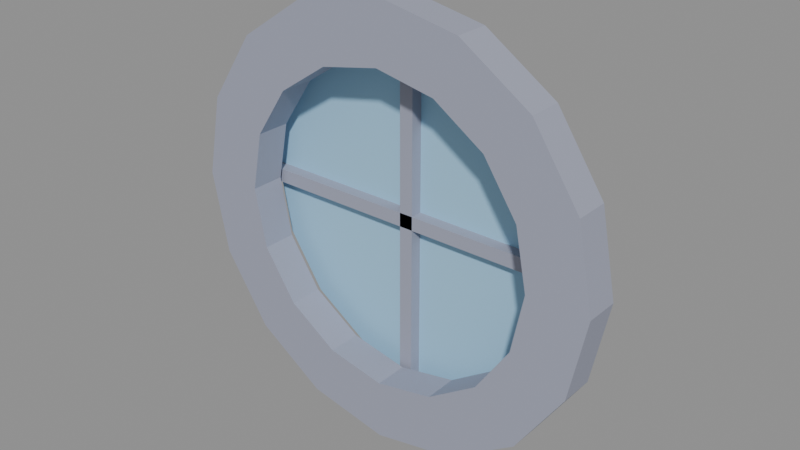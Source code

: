 # Source: window-round.blend  (saved by Blender 5.2.45; exported with 4.5.12 LTS)
import bpy
from mathutils import Matrix  # noqa: F401  (used for matrix-valued properties, if any)

bpy.ops.wm.read_factory_settings(use_empty=True)
scene = bpy.context.scene
scene.name = 'Scene'

# ---- collections
col_col_lowpoly = bpy.data.collections.new('COL_LowPoly'); scene.collection.children.link(col_col_lowpoly)

# ---- images (referenced by path relative to the original .blend; pixels are not part of the script)
import os
ASSET_DIR = os.environ.get("B2B_ASSET_DIR", "")  # directory of the original .blend (textures are referenced by path, not embedded)
HERE = os.path.dirname(os.path.abspath(__file__))  # packed textures are extracted next to this script under _unpacked/

def load_image(name, relpath, width, height, colorspace="sRGB"):
    """Load a texture the original file referenced (path relative to the .blend, or extracted next to this script)."""
    p = next((c for c in (os.path.join(HERE, relpath), os.path.join(ASSET_DIR, relpath)) if relpath and os.path.exists(c)), "")
    if p:
        img = bpy.data.images.load(p, check_existing=True)
        img.name = name
    else:  # same state as the original file: an image datablock whose file is absent (Cycles renders it pink)
        img = bpy.data.images.new(name, width, height)
        img.source = "FILE"
        img.filepath = "//" + (relpath or name)
    img.colorspace_settings.name = colorspace
    return img
img_window_round_basecolor = load_image('window-round_BaseColor', '_unpacked/window-round_BaseColor.3cf0ac54.png', 128, 80, 'sRGB')
img_window_round_maskmap = load_image('window-round_MaskMap', '_unpacked/window-round_MaskMap.3361b4b1.png', 128, 80, 'Non-Color')

# ---- materials (node trees are filled in below, after node groups)
mat_m_window_round = bpy.data.materials.new('M_window-round')

# ---- material node trees
mat_m_window_round.use_nodes = True; mat_m_window_round.node_tree.nodes.clear()
_N = mat_m_window_round.node_tree.nodes; _L = mat_m_window_round.node_tree.links
n0 = _N.new('ShaderNodeBsdfPrincipled'); n0.name = 'Principled BSDF'; n0.location = (-200, 100)
n0.inputs[10].default_value = 0.005
n1 = _N.new('ShaderNodeOutputMaterial'); n1.name = 'Material Output'; n1.location = (200, 100)
n2 = _N.new('ShaderNodeTexImage'); n2.name = 'Image Texture'; n2.location = (0, 0)
n2.image = img_window_round_basecolor
n2.interpolation = 'Closest'
n3 = _N.new('ShaderNodeTexImage'); n3.name = 'Image Texture.001'; n3.location = (0, 0)
n3.image = img_window_round_maskmap
n3.interpolation = 'Closest'
n4 = _N.new('ShaderNodeSeparateColor'); n4.name = 'Separate Color'; n4.location = (0, 0)
n5 = _N.new('ShaderNodeMath'); n5.name = 'Math'; n5.location = (0, 0)
n5.operation = 'SUBTRACT'
n5.inputs[0].default_value = 1.0
_L.new(n0.outputs[0], n1.inputs[0])
_L.new(n2.outputs[0], n0.inputs[0])
_L.new(n3.outputs[0], n4.inputs[0])
_L.new(n4.outputs[0], n0.inputs[1])
_L.new(n3.outputs[1], n5.inputs[1])
_L.new(n5.outputs[0], n0.inputs[2])
n1.is_active_output = True

# ---- meshes
me_window_round = bpy.data.meshes.new('window-round')
me_window_round.from_pydata([(0.2, 0.024, 0.6), (0.1848, 0.024, 0.6765), (0.1414, 0.024, 0.7414), (0.07654, 0.024, 0.7848), (1.225e-17, 0.024, 0.8), (-0.07654, 0.024, 0.7848), (-0.1414, 0.024, 0.7414), (-0.1848, 0.024, 0.6765), (-0.2, 0.024, 0.6), (-0.1848, 0.024, 0.5235), (-0.1414, 0.024, 0.4586), (-0.07654, 0.024, 0.4152), (-3.674e-17, 0.024, 0.4), (0.07654, 0.024, 0.4152), (0.1414, 0.024, 0.4586), (0.1848, 0.024, 0.5235), (0.2, 0.036, 0.6), (0.1848, 0.036, 0.6765), (0.1414, 0.036, 0.7414), (0.07654, 0.036, 0.7848), (1.225e-17, 0.036, 0.8), (-0.07654, 0.036, 0.7848), (-0.1414, 0.036, 0.7414), (-0.1848, 0.036, 0.6765), (-0.2, 0.036, 0.6), (-0.1848, 0.036, 0.5235), (-0.1414, 0.036, 0.4586), (-0.07654, 0.036, 0.4152), (-3.674e-17, 0.036, 0.4), (0.07654, 0.036, 0.4152), (0.1414, 0.036, 0.4586), (0.1848, 0.036, 0.5235), (0.25, -0.035, 0.6), (0.231, -0.035, 0.6957), (0.1768, -0.035, 0.7768), (0.09567, -0.035, 0.831), (1.531e-17, -0.035, 0.85), (-0.09567, -0.035, 0.831), (-0.1768, -0.035, 0.7768), (-0.231, -0.035, 0.6957), (-0.25, -0.035, 0.6), (-0.231, -0.035, 0.5043), (-0.1768, -0.035, 0.4232), (-0.09567, -0.035, 0.369), (-4.592e-17, -0.035, 0.35), (0.09567, -0.035, 0.369), (0.1768, -0.035, 0.4232), (0.231, -0.035, 0.5043), (0.18, -0.035, 0.6), (0.1663, -0.035, 0.6689), (0.1273, -0.035, 0.7273), (0.06888, -0.035, 0.7663), (1.102e-17, -0.035, 0.78), (-0.06888, -0.035, 0.7663), (-0.1273, -0.035, 0.7273), (-0.1663, -0.035, 0.6689), (-0.18, -0.035, 0.6), (-0.1663, -0.035, 0.5311), (-0.1273, -0.035, 0.4727), (-0.06888, -0.035, 0.4337), (-3.307e-17, -0.035, 0.42), (0.06888, -0.035, 0.4337), (0.1273, -0.035, 0.4727), (0.1663, -0.035, 0.5311), (0.25, 0.005, 0.6), (0.231, 0.005, 0.6957), (0.1768, 0.005, 0.7768), (0.09567, 0.005, 0.831), (1.531e-17, 0.005, 0.85), (-0.09567, 0.005, 0.831), (-0.1768, 0.005, 0.7768), (-0.231, 0.005, 0.6957), (-0.25, 0.005, 0.6), (-0.231, 0.005, 0.5043), (-0.1768, 0.005, 0.4232), (-0.09567, 0.005, 0.369), (-4.592e-17, 0.005, 0.35), (0.09567, 0.005, 0.369), (0.1768, 0.005, 0.4232), (0.231, 0.005, 0.5043), (0.18, 0.005, 0.6), (0.1663, 0.005, 0.6689), (0.1273, 0.005, 0.7273), (0.06888, 0.005, 0.7663), (1.102e-17, 0.005, 0.78), (-0.06888, 0.005, 0.7663), (-0.1273, 0.005, 0.7273), (-0.1663, 0.005, 0.6689), (-0.18, 0.005, 0.6), (-0.1663, 0.005, 0.5311), (-0.1273, 0.005, 0.4727), (-0.06888, 0.005, 0.4337), (-3.307e-17, 0.005, 0.42), (0.06888, 0.005, 0.4337), (0.1273, 0.005, 0.4727), (0.1663, 0.005, 0.5311), (-0.008, 0.01, 0.4), (0.008, 0.01, 0.4), (0.008, 0.03, 0.4), (-0.008, 0.03, 0.4), (-0.008, 0.01, 0.8), (0.008, 0.01, 0.8), (0.008, 0.03, 0.8), (-0.008, 0.03, 0.8), (-0.2, 0.01, 0.592), (0.2, 0.01, 0.592), (0.2, 0.03, 0.592), (-0.2, 0.03, 0.592), (-0.2, 0.01, 0.608), (0.2, 0.01, 0.608), (0.2, 0.03, 0.608), (-0.2, 0.03, 0.608)], [], [(6, 12, 13), (29, 23, 21), (0, 16, 17, 1), (1, 17, 18, 2), (2, 18, 19, 3), (3, 19, 20, 4), (4, 20, 21, 5), (5, 21, 22, 6), (6, 22, 23, 7), (7, 23, 24, 8), (8, 24, 25, 9), (9, 25, 26, 10), (10, 26, 27, 11), (11, 27, 28, 12), (12, 28, 29, 13), (13, 29, 30, 14), (14, 30, 31, 15), (15, 31, 16, 0), (15, 0, 1), (2, 3, 4), (14, 15, 1), (2, 4, 5), (13, 14, 1), (13, 1, 2), (10, 11, 12), (13, 2, 5), (9, 10, 12), (13, 5, 6), (8, 9, 12), (6, 7, 8), (6, 8, 12), (16, 31, 30), (29, 28, 27), (17, 16, 30), (29, 27, 26), (18, 17, 30), (29, 26, 25), (19, 18, 30), (29, 25, 24), (20, 19, 30), (29, 24, 23), (21, 20, 30), (23, 22, 21), (21, 30, 29), (32, 33, 49, 48), (65, 64, 80, 81), (33, 32, 64, 65), (48, 49, 81, 80), (33, 34, 50, 49), (66, 65, 81, 82), (34, 33, 65, 66), (49, 50, 82, 81), (34, 35, 51, 50), (67, 66, 82, 83), (35, 34, 66, 67), (50, 51, 83, 82), (35, 36, 52, 51), (68, 67, 83, 84), (36, 35, 67, 68), (51, 52, 84, 83), (36, 37, 53, 52), (69, 68, 84, 85), (37, 36, 68, 69), (52, 53, 85, 84), (37, 38, 54, 53), (70, 69, 85, 86), (38, 37, 69, 70), (53, 54, 86, 85), (38, 39, 55, 54), (71, 70, 86, 87), (39, 38, 70, 71), (54, 55, 87, 86), (39, 40, 56, 55), (72, 71, 87, 88), (40, 39, 71, 72), (55, 56, 88, 87), (40, 41, 57, 56), (73, 72, 88, 89), (41, 40, 72, 73), (56, 57, 89, 88), (41, 42, 58, 57), (74, 73, 89, 90), (42, 41, 73, 74), (57, 58, 90, 89), (42, 43, 59, 58), (75, 74, 90, 91), (43, 42, 74, 75), (58, 59, 91, 90), (43, 44, 60, 59), (76, 75, 91, 92), (44, 43, 75, 76), (59, 60, 92, 91), (44, 45, 61, 60), (77, 76, 92, 93), (45, 44, 76, 77), (60, 61, 93, 92), (45, 46, 62, 61), (78, 77, 93, 94), (46, 45, 77, 78), (61, 62, 94, 93), (46, 47, 63, 62), (79, 78, 94, 95), (47, 46, 78, 79), (62, 63, 95, 94), (47, 32, 48, 63), (64, 79, 95, 80), (32, 47, 79, 64), (63, 48, 80, 95), (96, 99, 98, 97), (100, 101, 102, 103), (96, 97, 101, 100), (97, 98, 102, 101), (98, 99, 103, 102), (99, 96, 100, 103), (104, 107, 106, 105), (108, 109, 110, 111), (104, 105, 109, 108), (105, 106, 110, 109), (106, 107, 111, 110), (107, 104, 108, 111)])
_uv = me_window_round.uv_layers.new(name='UVMap')
_uv.uv.foreach_set('vector', [0.5625, 0.5, 0.5625, 0.5, 0.5625, 0.5, 0.5625, 0.5, 0.5625, 0.5, 0.5625, 0.5, 0.5625, 0.5, 0.5625, 0.5, 0.5625, 0.5, 0.5625, 0.5, 0.5625, 0.5, 0.5625, 0.5, 0.5625, 0.5, 0.5625, 0.5, 0.5625, 0.5, 0.5625, 0.5, 0.5625, 0.5, 0.5625, 0.5, 0.5625, 0.5, 0.5625, 0.5, 0.5625, 0.5, 0.5625, 0.5, 0.5625, 0.5, 0.5625, 0.5, 0.5625, 0.5, 0.5625, 0.5, 0.5625, 0.5, 0.5625, 0.5, 0.5625, 0.5, 0.5625, 0.5, 0.5625, 0.5, 0.5625, 0.5, 0.5625, 0.5, 0.5625, 0.5, 0.5625, 0.5, 0.5625, 0.5, 0.5625, 0.5, 0.5625, 0.5, 0.5625, 0.5, 0.5625, 0.5, 0.5625, 0.5, 0.5625, 0.5, 0.5625, 0.5, 0.5625, 0.5, 0.5625, 0.5, 0.5625, 0.5, 0.5625, 0.5, 0.5625, 0.5, 0.5625, 0.5, 0.5625, 0.5, 0.5625, 0.5, 0.5625, 0.5, 0.5625, 0.5, 0.5625, 0.5, 0.5625, 0.5, 0.5625, 0.5, 0.5625, 0.5, 0.5625, 0.5, 0.5625, 0.5, 0.5625, 0.5, 0.5625, 0.5, 0.5625, 0.5, 0.5625, 0.5, 0.5625, 0.5, 0.5625, 0.5, 0.5625, 0.5, 0.5625, 0.5, 0.5625, 0.5, 0.5625, 0.5, 0.5625, 0.5, 0.5625, 0.5, 0.5625, 0.5, 0.5625, 0.5, 0.5625, 0.5, 0.5625, 0.5, 0.5625, 0.5, 0.5625, 0.5, 0.5625, 0.5, 0.5625, 0.5, 0.5625, 0.5, 0.5625, 0.5, 0.5625, 0.5, 0.5625, 0.5, 0.5625, 0.5, 0.5625, 0.5, 0.5625, 0.5, 0.5625, 0.5, 0.5625, 0.5, 0.5625, 0.5, 0.5625, 0.5, 0.5625, 0.5, 0.5625, 0.5, 0.5625, 0.5, 0.5625, 0.5, 0.5625, 0.5, 0.5625, 0.5, 0.5625, 0.5, 0.5625, 0.5, 0.5625, 0.5, 0.5625, 0.5, 0.5625, 0.5, 0.5625, 0.5, 0.5625, 0.5, 0.5625, 0.5, 0.5625, 0.5, 0.5625, 0.5, 0.5625, 0.5, 0.5625, 0.5, 0.5625, 0.5, 0.5625, 0.5, 0.5625, 0.5, 0.5625, 0.5, 0.5625, 0.5, 0.5625, 0.5, 0.5625, 0.5, 0.5625, 0.5, 0.5625, 0.5, 0.5625, 0.5, 0.5625, 0.5, 0.5625, 0.5, 0.5625, 0.5, 0.5625, 0.5, 0.5625, 0.5, 0.5625, 0.5, 0.5625, 0.5, 0.5625, 0.5, 0.5625, 0.5, 0.5625, 0.5, 0.5625, 0.5, 0.5625, 0.5, 0.5625, 0.5, 0.5625, 0.5, 0.5625, 0.5, 0.5625, 0.5, 0.5625, 0.5, 0.5625, 0.5, 0.5625, 0.5, 0.5625, 0.5, 0.5625, 0.5, 0.5625, 0.5, 0.5625, 0.5, 0.5625, 0.5, 0.5625, 0.5, 0.5625, 0.5, 0.5625, 0.5, 0.5625, 0.5, 0.5625, 0.5, 0.5625, 0.5, 0.8125, 0.3, 0.8125, 0.3, 0.8125, 0.3, 0.8125, 0.3, 0.8125, 0.3, 0.8125, 0.3, 0.8125, 0.3, 0.8125, 0.3, 0.8125, 0.3, 0.8125, 0.3, 0.8125, 0.3, 0.8125, 0.3, 0.8125, 0.3, 0.8125, 0.3, 0.8125, 0.3, 0.8125, 0.3, 0.8125, 0.3, 0.8125, 0.3, 0.8125, 0.3, 0.8125, 0.3, 0.8125, 0.3, 0.8125, 0.3, 0.8125, 0.3, 0.8125, 0.3, 0.8125, 0.3, 0.8125, 0.3, 0.8125, 0.3, 0.8125, 0.3, 0.8125, 0.3, 0.8125, 0.3, 0.8125, 0.3, 0.8125, 0.3, 0.8125, 0.3, 0.8125, 0.3, 0.8125, 0.3, 0.8125, 0.3, 0.8125, 0.3, 0.8125, 0.3, 0.8125, 0.3, 0.8125, 0.3, 0.8125, 0.3, 0.8125, 0.3, 0.8125, 0.3, 0.8125, 0.3, 0.8125, 0.3, 0.8125, 0.3, 0.8125, 0.3, 0.8125, 0.3, 0.8125, 0.3, 0.8125, 0.3, 0.8125, 0.3, 0.8125, 0.3, 0.8125, 0.3, 0.8125, 0.3, 0.8125, 0.3, 0.8125, 0.3, 0.8125, 0.3, 0.8125, 0.3, 0.8125, 0.3, 0.8125, 0.3, 0.8125, 0.3, 0.8125, 0.3, 0.8125, 0.3, 0.8125, 0.3, 0.8125, 0.3, 0.8125, 0.3, 0.8125, 0.3, 0.8125, 0.3, 0.8125, 0.3, 0.8125, 0.3, 0.8125, 0.3, 0.8125, 0.3, 0.8125, 0.3, 0.8125, 0.3, 0.8125, 0.3, 0.8125, 0.3, 0.8125, 0.3, 0.8125, 0.3, 0.8125, 0.3, 0.8125, 0.3, 0.8125, 0.3, 0.8125, 0.3, 0.8125, 0.3, 0.8125, 0.3, 0.8125, 0.3, 0.8125, 0.3, 0.8125, 0.3, 0.8125, 0.3, 0.8125, 0.3, 0.8125, 0.3, 0.8125, 0.3, 0.8125, 0.3, 0.8125, 0.3, 0.8125, 0.3, 0.8125, 0.3, 0.8125, 0.3, 0.8125, 0.3, 0.8125, 0.3, 0.8125, 0.3, 0.8125, 0.3, 0.8125, 0.3, 0.8125, 0.3, 0.8125, 0.3, 0.8125, 0.3, 0.8125, 0.3, 0.8125, 0.3, 0.8125, 0.3, 0.8125, 0.3, 0.8125, 0.3, 0.8125, 0.3, 0.8125, 0.3, 0.8125, 0.3, 0.8125, 0.3, 0.8125, 0.3, 0.8125, 0.3, 0.8125, 0.3, 0.8125, 0.3, 0.8125, 0.3, 0.8125, 0.3, 0.8125, 0.3, 0.8125, 0.3, 0.8125, 0.3, 0.8125, 0.3, 0.8125, 0.3, 0.8125, 0.3, 0.8125, 0.3, 0.8125, 0.3, 0.8125, 0.3, 0.8125, 0.3, 0.8125, 0.3, 0.8125, 0.3, 0.8125, 0.3, 0.8125, 0.3, 0.8125, 0.3, 0.8125, 0.3, 0.8125, 0.3, 0.8125, 0.3, 0.8125, 0.3, 0.8125, 0.3, 0.8125, 0.3, 0.8125, 0.3, 0.8125, 0.3, 0.8125, 0.3, 0.8125, 0.3, 0.8125, 0.3, 0.8125, 0.3, 0.8125, 0.3, 0.8125, 0.3, 0.8125, 0.3, 0.8125, 0.3, 0.8125, 0.3, 0.8125, 0.3, 0.8125, 0.3, 0.8125, 0.3, 0.8125, 0.3, 0.8125, 0.3, 0.8125, 0.3, 0.8125, 0.3, 0.8125, 0.3, 0.8125, 0.3, 0.8125, 0.3, 0.8125, 0.3, 0.8125, 0.3, 0.8125, 0.3, 0.8125, 0.3, 0.8125, 0.3, 0.8125, 0.3, 0.8125, 0.3, 0.8125, 0.3, 0.8125, 0.3, 0.8125, 0.3, 0.8125, 0.3, 0.8125, 0.3, 0.8125, 0.3, 0.8125, 0.3, 0.8125, 0.3, 0.8125, 0.3, 0.8125, 0.3, 0.8125, 0.3, 0.8125, 0.3, 0.8125, 0.3, 0.8125, 0.3, 0.8125, 0.3, 0.8125, 0.3, 0.8125, 0.3, 0.8125, 0.3, 0.8125, 0.3, 0.8125, 0.3, 0.8125, 0.3, 0.8125, 0.3, 0.8125, 0.3, 0.8125, 0.3, 0.8125, 0.3, 0.8125, 0.3, 0.8125, 0.3, 0.8125, 0.3, 0.8125, 0.3, 0.8125, 0.3, 0.8125, 0.3, 0.8125, 0.3, 0.8125, 0.3, 0.8125, 0.3, 0.8125, 0.3, 0.8125, 0.3, 0.8125, 0.3, 0.8125, 0.3, 0.8125, 0.3, 0.8125, 0.3, 0.8125, 0.3, 0.8125, 0.3, 0.8125, 0.3, 0.8125, 0.3, 0.8125, 0.3, 0.8125, 0.3, 0.8125, 0.3, 0.8125, 0.3, 0.8125, 0.3, 0.8125, 0.3, 0.8125, 0.3, 0.8125, 0.3, 0.8125, 0.3, 0.8125, 0.3, 0.8125, 0.3, 0.8125, 0.3, 0.8125, 0.3, 0.8125, 0.3, 0.8125, 0.3, 0.8125, 0.3, 0.8125, 0.3, 0.8125, 0.3, 0.8125, 0.3, 0.8125, 0.3, 0.8125, 0.3, 0.8125, 0.3, 0.8125, 0.3, 0.8125, 0.3, 0.8125, 0.3, 0.8125, 0.3, 0.8125, 0.3, 0.8125, 0.3, 0.8125, 0.3, 0.8125, 0.3, 0.8125, 0.3, 0.8125, 0.3, 0.8125, 0.3, 0.8125, 0.3, 0.8125, 0.3, 0.8125, 0.3, 0.8125, 0.3, 0.8125, 0.3, 0.8125, 0.3, 0.8125, 0.3, 0.8125, 0.3, 0.8125, 0.3, 0.8125, 0.3, 0.8125, 0.3, 0.8125, 0.3, 0.8125, 0.3, 0.8125, 0.3, 0.8125, 0.3, 0.8125, 0.3, 0.8125, 0.3, 0.8125, 0.3, 0.8125, 0.3, 0.8125, 0.3, 0.8125, 0.3, 0.8125, 0.3, 0.8125, 0.3, 0.8125, 0.3, 0.8125, 0.3, 0.8125, 0.3, 0.8125, 0.3, 0.8125, 0.3, 0.8125, 0.3, 0.8125, 0.3, 0.8125, 0.3, 0.8125, 0.3, 0.8125, 0.3, 0.8125, 0.3, 0.8125, 0.3, 0.8125, 0.3, 0.8125, 0.3, 0.8125, 0.3, 0.8125, 0.3, 0.8125, 0.3, 0.8125, 0.3, 0.8125, 0.3, 0.8125, 0.3, 0.8125, 0.3, 0.8125, 0.3, 0.8125, 0.3, 0.8125, 0.3, 0.8125, 0.3, 0.8125, 0.3, 0.8125, 0.3, 0.8125, 0.3, 0.8125, 0.3, 0.8125, 0.3, 0.8125, 0.3, 0.8125, 0.3, 0.8125, 0.3, 0.8125, 0.3, 0.8125, 0.3, 0.8125, 0.3])
me_window_round.materials.append(mat_m_window_round)
me_window_round.update()

# ---- objects
ob_window_round = bpy.data.objects.new('window-round', me_window_round)

# ---- transforms, parenting, visibility, modifiers, constraints
ob_window_round.location = (0.0, 0.0, 0.0)

# ---- collection membership
col_col_lowpoly.objects.link(ob_window_round)

# ---- scene / render settings (as saved in the file)
scene.frame_start = 1; scene.frame_end = 250; scene.frame_set(1)
scene.render.engine = 'BLENDER_EEVEE_NEXT'
scene.render.bake_bias = 0.0
scene.render.bake_samples = 0
scene.render.compositor_device = 'GPU'
scene.eevee.use_volume_custom_range = False
scene.eevee.fast_gi_thickness_near = 0.1
scene.eevee.fast_gi_thickness_far = 0.0
scene.eevee.ray_tracing_options.screen_trace_thickness = 0.1
bpy.context.view_layer.update()

# ---- added for rendering (the .blend has no active camera and no usable light): camera, sun + grey world if the file has none
cam_auto = bpy.data.cameras.new('AutoCamera')
cam_auto.lens = 50.0
cam_auto.sensor_width = 36.0
cam_auto.clip_end = 1000.0
ob_auto_camera = bpy.data.objects.new('AutoCamera', cam_auto)
scene.collection.objects.link(ob_auto_camera)
ob_auto_camera.location = (0.657522, -0.788527, 1.12602)
ob_auto_camera.rotation_euler = (1.09748, -7.21219e-08, 0.694738)
scene.camera = ob_auto_camera
light_auto_sun = bpy.data.lights.new('AutoSun', 'SUN')
light_auto_sun.energy = 3.0
light_auto_sun.angle = 0.0523599
ob_auto_sun = bpy.data.objects.new('AutoSun', light_auto_sun)
scene.collection.objects.link(ob_auto_sun)
ob_auto_sun.rotation_euler = (0.872665, 0.174533, 0.523599)
if scene.world is None:
    world_auto = bpy.data.worlds.new('AutoWorld')
    world_auto.color = (0.3, 0.3, 0.3)
    scene.world = world_auto
bpy.context.view_layer.update()
